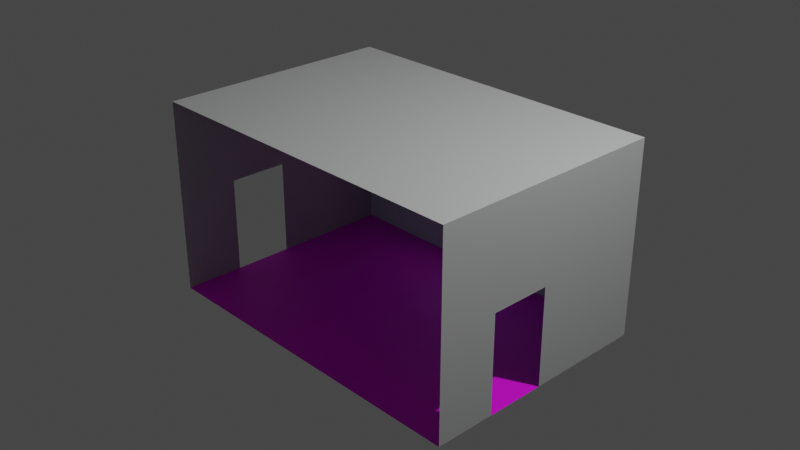 # Source: bedroom.blend  (saved by Blender 3.5.10; exported with 4.5.12 LTS)
import bpy
from mathutils import Matrix  # noqa: F401  (used for matrix-valued properties, if any)

bpy.ops.wm.read_factory_settings(use_empty=True)
scene = bpy.context.scene
scene.name = 'Scene'

# ---- collections
col_collection = bpy.data.collections.new('Collection'); scene.collection.children.link(col_collection)

# ---- images (referenced by path relative to the original .blend; pixels are not part of the script)
import os
ASSET_DIR = os.environ.get("B2B_ASSET_DIR", "")  # directory of the original .blend (textures are referenced by path, not embedded)
HERE = os.path.dirname(os.path.abspath(__file__))  # packed textures are extracted next to this script under _unpacked/

def load_image(name, relpath, width, height, colorspace="sRGB"):
    """Load a texture the original file referenced (path relative to the .blend, or extracted next to this script)."""
    p = next((c for c in (os.path.join(HERE, relpath), os.path.join(ASSET_DIR, relpath)) if relpath and os.path.exists(c)), "")
    if p:
        img = bpy.data.images.load(p, check_existing=True)
        img.name = name
    else:  # same state as the original file: an image datablock whose file is absent (Cycles renders it pink)
        img = bpy.data.images.new(name, width, height)
        img.source = "FILE"
        img.filepath = "//" + (relpath or name)
    img.colorspace_settings.name = colorspace
    return img
img_wooden_floor_jpg = load_image('wooden_floor.jpg', 'wooden_floor.jpg', 1024, 1024, 'sRGB')

# ---- materials (node trees are filled in below, after node groups)
mat_floor = bpy.data.materials.new('Floor')
mat_floor.alpha_threshold = 0.0
mat_floor.use_transparent_shadow = False
mat_floor.roughness = 0.5
mat_floor.line_color = (0.0, 0.0, 0.0, 1.0)
mat_back_wall = bpy.data.materials.new('Back Wall')
mat_back_wall.use_transparent_shadow = False
mat_window = bpy.data.materials.new('Window')
mat_window.use_transparent_shadow = False
mat_side_wall___ceiling = bpy.data.materials.new('Side Wall & Ceiling')
mat_side_wall___ceiling.use_transparent_shadow = False

# ---- node groups
ng_geometry_nodes = bpy.data.node_groups.new('Geometry Nodes', 'GeometryNodeTree')
_s = ng_geometry_nodes.interface.new_socket(name='Geometry', in_out='OUTPUT', socket_type='NodeSocketGeometry')
_s = ng_geometry_nodes.interface.new_socket(name='Geometry', in_out='INPUT', socket_type='NodeSocketGeometry')
ng_geometry_nodes.is_modifier = True
_N = ng_geometry_nodes.nodes; _L = ng_geometry_nodes.links
n0 = _N.new('NodeGroupInput'); n0.name = 'Group Input'; n0.location = (-340, 0)
n1 = _N.new('NodeGroupOutput'); n1.name = 'Group Output'; n1.location = (200, 0)
_L.new(n0.outputs[0], n1.inputs[0])
n1.is_active_output = True

# ---- material node trees
mat_floor.use_nodes = True; mat_floor.node_tree.nodes.clear()
_N = mat_floor.node_tree.nodes; _L = mat_floor.node_tree.links
n0 = _N.new('ShaderNodeOutputMaterial'); n0.name = 'Material Output'; n0.location = (300, 300)
n1 = _N.new('ShaderNodeBsdfPrincipled'); n1.name = 'Principled BSDF'; n1.location = (10, 300)
n1.distribution = 'GGX'
n1.subsurface_method = 'RANDOM_WALK_SKIN'
n1.inputs[3].default_value = 1.45
n1.inputs[27].default_value = (0.0, 0.0, 0.0, 1.0)
n1.inputs[28].default_value = 1.0
n2 = _N.new('ShaderNodeTexImage'); n2.name = 'Image Texture'; n2.location = (-359, 195)
n2.image = img_wooden_floor_jpg
_L.new(n1.outputs[0], n0.inputs[0])
_L.new(n2.outputs[0], n1.inputs[0])
n0.is_active_output = True
mat_back_wall.use_nodes = True; mat_back_wall.node_tree.nodes.clear()
_N = mat_back_wall.node_tree.nodes; _L = mat_back_wall.node_tree.links
n0 = _N.new('ShaderNodeBsdfPrincipled'); n0.name = 'Principled BSDF'; n0.location = (10, 300)
n0.distribution = 'GGX'
n0.subsurface_method = 'RANDOM_WALK_SKIN'
n0.inputs[0].default_value = (0.6172, 0.7991, 0.7913, 1.0)
n0.inputs[3].default_value = 1.45
n0.inputs[27].default_value = (0.0, 0.0, 0.0, 1.0)
n0.inputs[28].default_value = 1.0
n1 = _N.new('ShaderNodeOutputMaterial'); n1.name = 'Material Output'; n1.location = (300, 300)
_L.new(n0.outputs[0], n1.inputs[0])
n1.is_active_output = True
mat_window.use_nodes = True; mat_window.node_tree.nodes.clear()
_N = mat_window.node_tree.nodes; _L = mat_window.node_tree.links
n0 = _N.new('ShaderNodeBsdfPrincipled'); n0.name = 'Principled BSDF'; n0.location = (10, 300)
n0.distribution = 'GGX'
n0.subsurface_method = 'RANDOM_WALK_SKIN'
n0.inputs[3].default_value = 1.45
n0.inputs[27].default_value = (0.0, 0.0, 0.0, 1.0)
n0.inputs[28].default_value = 1.0
n1 = _N.new('ShaderNodeOutputMaterial'); n1.name = 'Material Output'; n1.location = (300, 300)
n2 = _N.new('ShaderNodeTexSky'); n2.name = 'Sky Texture'; n2.location = (-190, 280)
_L.new(n0.outputs[0], n1.inputs[0])
_L.new(n2.outputs[0], n0.inputs[0])
n1.is_active_output = True
mat_side_wall___ceiling.use_nodes = True; mat_side_wall___ceiling.node_tree.nodes.clear()
_N = mat_side_wall___ceiling.node_tree.nodes; _L = mat_side_wall___ceiling.node_tree.links
n0 = _N.new('ShaderNodeBsdfPrincipled'); n0.name = 'Principled BSDF'; n0.location = (10, 300)
n0.distribution = 'GGX'
n0.subsurface_method = 'RANDOM_WALK_SKIN'
n0.inputs[0].default_value = (0.521, 0.5271, 0.5271, 1.0)
n0.inputs[3].default_value = 1.45
n0.inputs[27].default_value = (0.0, 0.0, 0.0, 1.0)
n0.inputs[28].default_value = 1.0
n1 = _N.new('ShaderNodeOutputMaterial'); n1.name = 'Material Output'; n1.location = (300, 300)
_L.new(n0.outputs[0], n1.inputs[0])
n1.is_active_output = True

# ---- world
world_world = bpy.data.worlds.new('World'); scene.world = world_world
world_world.use_nodes = True; world_world.node_tree.nodes.clear()
_N = world_world.node_tree.nodes; _L = world_world.node_tree.links
n0 = _N.new('ShaderNodeOutputWorld'); n0.name = 'World Output'; n0.location = (300, 300)
n1 = _N.new('ShaderNodeBackground'); n1.name = 'Background'; n1.location = (10, 300)
n1.inputs[0].default_value = (0.05088, 0.05088, 0.05088, 1.0)
_L.new(n1.outputs[0], n0.inputs[0])
n0.is_active_output = True
world_world.color = (0.05088, 0.05088, 0.05088)
world_world.use_sun_shadow = False
world_world.sun_shadow_jitter_overblur = 0.0

# ---- cameras
cam_camera = bpy.data.cameras.new('Camera')
cam_camera.clip_end = 100.0
cam_camera.ortho_scale = 7.314

# ---- lights
light_light = bpy.data.lights.new('Light', 'POINT')
light_light.transmission_factor = 0.0
light_light.energy = 1000.0
light_light.shadow_soft_size = 0.1
light_light.shadow_maximum_resolution = 0.006
light_light.use_absolute_resolution = True

# ---- meshes
me_cube = bpy.data.meshes.new('Cube')
me_cube.from_pydata([(1.0, 1.0, 1.0), (1.0, 1.0, -1.0), (1.0, -1.0, 1.0), (1.0, -1.0, -1.0), (-1.0, 1.0, 1.0), (-1.0, 1.0, -1.0), (-1.0, -1.0, 1.0), (-1.0, -1.0, -1.0), (-1.0, 0.0, -1.0), (1.0, 0.0, 1.0), (-1.0, 0.0, 1.0), (1.0, 0.0, -1.0), (1.0, 1.0, 0.0), (-1.0, -1.0, 0.0), (1.0, -1.0, 0.0), (-1.0, 1.0, 0.0), (1.0, 0.0, 0.0), (-1.0, 0.0, 0.0), (-1.0, 0.5, 1.0), (1.0, 0.5, -1.0), (-1.0, 0.5, -1.0), (1.0, 0.5, 1.0), (1.0, 0.5, 0.0), (-1.0, 0.5, 0.0), (-1.0, -0.5, -1.0), (1.0, -0.5, 1.0), (-1.0, -0.5, 1.0), (1.0, -0.5, -1.0), (-1.0, -0.5, 0.0), (1.0, -0.5, 0.0), (-1.0, -1.0, 0.5), (1.0, 1.0, 0.5), (1.0, -1.0, 0.5), (-1.0, 1.0, 0.5), (1.0, 0.0, 0.5), (-1.0, 0.0, 0.5), (1.0, 0.5, 0.5), (-1.0, 0.5, 0.5), (-1.0, -0.5, 0.5), (1.0, -0.5, 0.5), (1.0, 1.0, -0.5), (1.0, -1.0, -0.5), (-1.0, 1.0, -0.5), (1.0, 0.0, -0.5), (-1.0, 0.0, -0.5), (-1.0, -1.0, -0.5), (-1.0, 0.5, -0.5), (1.0, 0.5, -0.5), (1.0, -0.5, -0.5), (-1.0, -0.5, -0.5), (0.0, -1.0, -1.0), (-0.5, -1.0, -1.0), (0.5, -1.0, -1.0), (0.0, 1.0, -1.0), (-0.5, 1.0, -1.0), (0.5, 1.0, -1.0), (-0.5, 0.5, -1.0), (0.0, 0.5, -1.0), (0.5, 0.5, -1.0), (-0.5, -0.5, -1.0), (0.0, -0.5, -1.0), (0.5, -0.5, -1.0), (-0.5, 4.47e-07, -1.0), (0.0, 8.941e-08, -1.0), (0.5, -1.192e-07, -1.0), (0.0, 1.0, 1.0), (0.5, 1.0, 1.0), (-0.5, 1.0, 1.0), (0.5, 1.0, 0.5), (0.0, 1.0, -0.5), (-0.5, 1.0, 0.5), (0.5, 1.0, 2.98e-08), (0.0, 1.0, 0.5), (-0.5, 1.0, 0.0), (0.5, 1.0, -0.5), (0.0, 1.0, -1.192e-07), (-0.5, 1.0, -0.5)], [(43, 48), (49, 44)], [(37, 18, 4, 33), (39, 25, 2, 32), (36, 21, 9, 34), (38, 26, 10, 35), (47, 22, 16, 43), (48, 29, 14, 41), (46, 23, 15, 42), (44, 17, 23, 46), (40, 12, 22, 47), (27, 3, 52, 61), (31, 0, 21, 36), (35, 10, 18, 37), (45, 13, 28, 49), (30, 6, 26, 38), (34, 9, 25, 39), (16, 34, 39, 29), (13, 30, 38, 28), (17, 35, 37, 23), (12, 31, 36, 22), (28, 38, 35, 17), (22, 36, 34, 16), (29, 39, 32, 14), (23, 37, 33, 15), (7, 45, 49, 24), (33, 4, 67, 70), (1, 40, 47, 19), (8, 44, 46, 20), (20, 46, 42, 5), (27, 48, 41, 3), (19, 47, 43, 11), (26, 6, 2, 25, 9, 21, 0, 66, 65, 67, 4, 18, 10), (61, 52, 50, 60), (60, 50, 51, 59), (59, 51, 7, 24), (24, 8, 62, 59), (62, 8, 20, 56), (56, 20, 5, 54), (54, 53, 57, 56), (57, 53, 55, 58), (58, 55, 1, 19), (19, 11, 64, 58), (64, 11, 27, 61), (64, 61, 60, 63), (63, 60, 59, 62), (63, 62, 56, 57), (63, 57, 58, 64), (70, 67, 65, 72), (72, 65, 66, 68), (68, 66, 0, 31), (31, 12, 71, 68), (71, 12, 40, 74), (74, 40, 1, 55), (55, 53, 69, 74), (69, 53, 54, 76), (76, 54, 5, 42), (42, 15, 73, 76), (73, 15, 33, 70), (73, 70, 72, 75), (75, 72, 68, 71), (75, 71, 74, 69), (75, 69, 76, 73)])
me_cube.polygons.foreach_set('material_index', [3, 3, 3, 3, 3, 3, 3, 3, 3, 0, 3, 3, 3, 3, 3, 3, 3, 3, 3, 3, 3, 3, 3, 3, 1, 3, 3, 3, 3, 3, 3, 0, 0, 0, 0, 0, 0, 0, 0, 0, 0, 0, 0, 0, 0, 0, 1, 1, 1, 1, 1, 1, 1, 1, 1, 1, 1, 2, 2, 2, 2])
_uv = me_cube.uv_layers.new(name='UVMap')
_uv.uv.foreach_set('vector', [0.08333, 0.9092, 0.08333, 0.9911, 0.0, 0.9911, 1.987e-08, 0.9092, 0.08333, 0.2545, 0.08333, 0.3363, 0.0, 0.3363, 1.987e-08, 0.2545, 0.25, 0.2545, 0.25, 0.3363, 0.1667, 0.3363, 0.1667, 0.2545, 0.25, 0.9092, 0.25, 0.9911, 0.1667, 0.9911, 0.1667, 0.9092, 0.25, 0.09079, 0.25, 0.1726, 0.1667, 0.1726, 0.1667, 0.09079, 0.08333, 0.09079, 0.08333, 0.1726, 1.987e-08, 0.1726, 2.98e-08, 0.09079, 0.08333, 0.7455, 0.08333, 0.8274, 1.987e-08, 0.8274, 2.98e-08, 0.7455, 0.1667, 0.7455, 0.1667, 0.8274, 0.08333, 0.8274, 0.08333, 0.7455, 0.3333, 0.09079, 0.3333, 0.1726, 0.25, 0.1726, 0.25, 0.09079, 1.53, -1.532, 2.56, -1.532, 2.56, -0.5204, 1.53, -0.5204, 0.3333, 0.2545, 0.3333, 0.3363, 0.25, 0.3363, 0.25, 0.2545, 0.1667, 0.9092, 0.1667, 0.9911, 0.08333, 0.9911, 0.08333, 0.9092, 0.3333, 0.7455, 0.3333, 0.8274, 0.25, 0.8274, 0.25, 0.7455, 0.3333, 0.9092, 0.3333, 0.9911, 0.25, 0.9911, 0.25, 0.9092, 0.1667, 0.2545, 0.1667, 0.3363, 0.08333, 0.3363, 0.08333, 0.2545, 0.1667, 0.1726, 0.1667, 0.2545, 0.08333, 0.2545, 0.08333, 0.1726, 0.3333, 0.8274, 0.3333, 0.9092, 0.25, 0.9092, 0.25, 0.8274, 0.1667, 0.8274, 0.1667, 0.9092, 0.08333, 0.9092, 0.08333, 0.8274, 0.3333, 0.1726, 0.3333, 0.2545, 0.25, 0.2545, 0.25, 0.1726, 0.25, 0.8274, 0.25, 0.9092, 0.1667, 0.9092, 0.1667, 0.8274, 0.25, 0.1726, 0.25, 0.2545, 0.1667, 0.2545, 0.1667, 0.1726, 0.08333, 0.1726, 0.08333, 0.2545, 1.987e-08, 0.2545, 1.987e-08, 0.1726, 0.08333, 0.8274, 0.08333, 0.9092, 1.987e-08, 0.9092, 1.987e-08, 0.8274, -0.1866, 1.202, 0.3333, 0.7455, 0.25, 0.7455, -0.5298, 1.202, 0.6667, 0.2545, 0.6667, 0.3363, 0.5833, 0.3363, 0.5833, 0.2545, -0.1866, -1.495, 0.3333, 0.09079, 0.25, 0.09079, -0.5298, -1.495, -0.8731, 1.202, 0.1667, 0.7455, 0.08333, 0.7455, -1.216, 1.202, -1.216, 1.202, 0.08333, 0.7455, 2.98e-08, 0.7455, -1.56, 1.202, -1.216, -1.495, 0.08333, 0.09079, 2.98e-08, 0.09079, -1.56, -1.495, -0.5298, -1.495, 0.25, 0.09079, 0.1667, 0.09079, -0.8731, -1.495, 0.6667, 0.5818, 0.6667, 0.6637, 0.3333, 0.6637, 0.3333, 0.5818, 0.3333, 0.5, 0.3333, 0.4182, 0.3333, 0.3363, 0.4167, 0.3363, 0.5, 0.3363, 0.5833, 0.3363, 0.6667, 0.3363, 0.6667, 0.4182, 0.6667, 0.5, 1.53, -0.5204, 2.56, -0.5204, 2.56, 0.4911, 1.53, 0.4911, 1.53, 0.4911, 2.56, 0.4911, 2.56, 1.502, 1.53, 1.502, 1.53, 1.502, 2.56, 1.502, 2.56, 2.514, 1.53, 2.514, 1.53, 2.514, 0.5, 2.514, 0.5, 1.502, 1.53, 1.502, 0.5, 1.502, 0.5, 2.514, -0.5298, 2.514, -0.5298, 1.502, -0.5298, 1.502, -0.5298, 2.514, -1.56, 2.514, -1.56, 1.502, -1.56, 1.502, -1.56, 0.4911, -0.5298, 0.4911, -0.5298, 1.502, -0.5298, 0.4911, -1.56, 0.4911, -1.56, -0.5204, -0.5298, -0.5204, -0.5298, -0.5204, -1.56, -0.5204, -1.56, -1.532, -0.5298, -1.532, -0.5298, -1.532, 0.5, -1.532, 0.5, -0.5204, -0.5298, -0.5204, 0.5, -0.5204, 0.5, -1.532, 1.53, -1.532, 1.53, -0.5204, 0.5, -0.5204, 1.53, -0.5204, 1.53, 0.4911, 0.5, 0.4911, 0.5, 0.4911, 1.53, 0.4911, 1.53, 1.502, 0.5, 1.502, 0.5, 0.4911, 0.5, 1.502, -0.5298, 1.502, -0.5298, 0.4911, 0.5, 0.4911, -0.5298, 0.4911, -0.5298, -0.5204, 0.5, -0.5204, 0.5833, 0.2545, 0.5833, 0.3363, 0.5, 0.3363, 0.5, 0.2545, 0.5, 0.2545, 0.5, 0.3363, 0.4167, 0.3363, 0.4167, 0.2545, 0.4167, 0.2545, 0.4167, 0.3363, 0.3333, 0.3363, 0.3333, 0.2545, 0.3333, 0.2545, 0.3333, 0.1726, 0.4167, 0.1726, 0.4167, 0.2545, 0.4167, 0.1726, 0.3333, 0.1726, 0.3333, 0.09079, 0.4167, 0.09079, 0.4167, 0.09079, 0.3333, 0.09079, -0.1866, -1.495, 0.1567, -1.495, 0.1567, -1.495, 0.5, -1.495, 0.5, 0.09079, 0.4167, 0.09079, 0.5, 0.09079, 0.5, -1.495, 0.8433, -1.495, 0.5833, 0.09079, 0.5833, 0.09079, 0.8433, -1.495, 1.187, -1.495, 0.6667, 0.09079, 0.6667, 0.09079, 0.6667, 0.1726, 0.5833, 0.1726, 0.5833, 0.09079, 0.5833, 0.1726, 0.6667, 0.1726, 0.6667, 0.2545, 0.5833, 0.2545, 0.0, 0.5, 5.96e-08, 4.172e-07, 0.5, 1.192e-07, 0.5, 0.5, 0.5, 0.5, 0.5, 1.192e-07, 1.0, 0.0, 1.0, 0.5, 0.5, 0.5, 1.0, 0.5, 1.0, 1.0, 0.5, 1.0, 0.5, 0.5, 0.5, 1.0, 0.0, 1.0, 0.0, 0.5])
me_cube.materials.append(mat_floor)
me_cube.materials.append(mat_back_wall)
me_cube.materials.append(mat_window)
me_cube.materials.append(mat_side_wall___ceiling)
me_cube.use_mirror_vertex_groups = False
me_cube.update()

# ---- objects
ob_cube = bpy.data.objects.new('Cube', me_cube)
ob_light = bpy.data.objects.new('Light', light_light)
ob_camera = bpy.data.objects.new('Camera', cam_camera)

# ---- transforms, parenting, visibility, modifiers, constraints
ob_cube.location = (0.0, 0.0, 0.0)
ob_cube.scale = (1.92, 1.333, 1.08)
ob_cube.lock_rotations_4d = False
ob_cube.empty_display_type = 'ARROWS'
ob_cube.lineart.crease_threshold = 0.0
_m = ob_cube.modifiers.new('GeometryNodes', 'NODES')
_m.node_group = ng_geometry_nodes
ob_light.location = (4.076, 1.005, 5.904)
ob_light.rotation_euler = (0.6503, 0.05522, 1.866)
ob_light.lock_rotations_4d = False
ob_light.empty_display_type = 'ARROWS'
ob_light.color = (0.0, 0.0, 0.0, 0.0)
ob_light.lineart.crease_threshold = 0.0
ob_camera.location = (7.359, -6.926, 4.958)
ob_camera.rotation_euler = (1.109, 0.0, 0.8149)
ob_camera.lock_rotations_4d = False
ob_camera.empty_display_type = 'ARROWS'
ob_camera.color = (0.0, 0.0, 0.0, 0.0)
ob_camera.display_type = 'WIRE'
ob_camera.lineart.crease_threshold = 0.0

# ---- collection membership
col_collection.objects.link(ob_cube)
col_collection.objects.link(ob_light)
col_collection.objects.link(ob_camera)

# ---- scene / render settings (as saved in the file)
scene.camera = ob_camera
scene.frame_start = 1; scene.frame_end = 250; scene.frame_set(1)
scene.render.engine = 'BLENDER_EEVEE_NEXT'
scene.cycles.sampling_pattern = 'TABULATED_SOBOL'
scene.view_settings.view_transform = 'Filmic'
bpy.context.view_layer.update()
